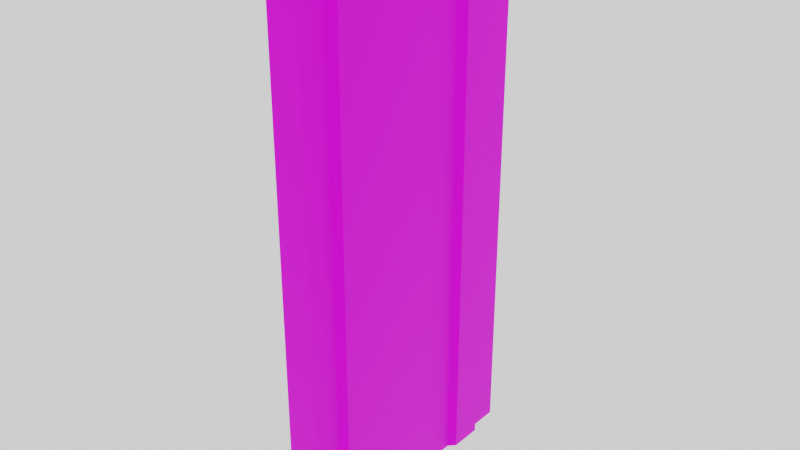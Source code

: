 # Source: SectorDoor.blend  (saved by Blender 3.1.7; exported with 4.5.12 LTS)
import bpy
from mathutils import Matrix  # noqa: F401  (used for matrix-valued properties, if any)

bpy.ops.wm.read_factory_settings(use_empty=True)
scene = bpy.context.scene
scene.name = 'Scene'

# ---- collections
col_collection = bpy.data.collections.new('Collection'); scene.collection.children.link(col_collection)
col_export = bpy.data.collections.new('Export'); scene.collection.children.link(col_export)

# ---- images (referenced by path relative to the original .blend; pixels are not part of the script)
import os
ASSET_DIR = os.environ.get("B2B_ASSET_DIR", "")  # directory of the original .blend (textures are referenced by path, not embedded)
HERE = os.path.dirname(os.path.abspath(__file__))  # packed textures are extracted next to this script under _unpacked/

def load_image(name, relpath, width, height, colorspace="sRGB"):
    """Load a texture the original file referenced (path relative to the .blend, or extracted next to this script)."""
    p = next((c for c in (os.path.join(HERE, relpath), os.path.join(ASSET_DIR, relpath)) if relpath and os.path.exists(c)), "")
    if p:
        img = bpy.data.images.load(p, check_existing=True)
        img.name = name
    else:  # same state as the original file: an image datablock whose file is absent (Cycles renders it pink)
        img = bpy.data.images.new(name, width, height)
        img.source = "FILE"
        img.filepath = "//" + (relpath or name)
    img.colorspace_settings.name = colorspace
    return img
img_t_metal_png = load_image('T_Metal.png', 'T_Metal.png', 1024, 1024, 'sRGB')

# ---- materials (node trees are filled in below, after node groups)
mat_m_concretewalls = bpy.data.materials.new('M_ConcreteWalls')

# ---- node groups
ng_auto_smooth = bpy.data.node_groups.new('Auto Smooth', 'GeometryNodeTree')
_s = ng_auto_smooth.interface.new_socket(name='Geometry', in_out='OUTPUT', socket_type='NodeSocketGeometry')
_s = ng_auto_smooth.interface.new_socket(name='Geometry', in_out='INPUT', socket_type='NodeSocketGeometry')
_s = ng_auto_smooth.interface.new_socket(name='Angle', in_out='INPUT', socket_type='NodeSocketFloat')
_s.subtype = 'ANGLE'
_s.min_value = 0.0
_s.max_value = 3.142
ng_auto_smooth.is_modifier = True
_N = ng_auto_smooth.nodes; _L = ng_auto_smooth.links
n0 = _N.new('NodeGroupOutput'); n0.name = 'Group Output'; n0.location = (480, -100)
n1 = _N.new('NodeGroupInput'); n1.name = 'Group Input'; n1.location = (-420, -300)
n2 = _N.new('NodeGroupInput'); n2.name = 'Group Input.001'; n2.location = (-60, -100)
n3 = _N.new('GeometryNodeSetShadeSmooth'); n3.name = 'Set Shade Smooth'; n3.location = (120, -100)
n3.domain = 'EDGE'
n4 = _N.new('GeometryNodeSetShadeSmooth'); n4.name = 'Set Shade Smooth.001'; n4.location = (300, -100)
n5 = _N.new('GeometryNodeInputMeshEdgeAngle'); n5.name = 'Edge Angle'; n5.location = (-420, -220)
n6 = _N.new('GeometryNodeInputEdgeSmooth'); n6.name = 'Is Edge Smooth'; n6.location = (-60, -160)
n7 = _N.new('GeometryNodeInputShadeSmooth'); n7.name = 'Is Face Smooth'; n7.location = (-240, -340)
n8 = _N.new('FunctionNodeBooleanMath'); n8.name = 'Boolean Math'; n8.location = (-60, -220)
n9 = _N.new('FunctionNodeCompare'); n9.name = 'Compare'; n9.location = (-240, -180)
n9.operation = 'LESS_EQUAL'
_L.new(n5.outputs[0], n9.inputs[0])
_L.new(n4.outputs[0], n0.inputs[0])
_L.new(n1.outputs[1], n9.inputs[1])
_L.new(n9.outputs[0], n8.inputs[0])
_L.new(n7.outputs[0], n8.inputs[1])
_L.new(n2.outputs[0], n3.inputs[0])
_L.new(n6.outputs[0], n3.inputs[1])
_L.new(n3.outputs[0], n4.inputs[0])
_L.new(n8.outputs[0], n3.inputs[2])
n0.is_active_output = True

# ---- material node trees
mat_m_concretewalls.use_nodes = True; mat_m_concretewalls.node_tree.nodes.clear()
_N = mat_m_concretewalls.node_tree.nodes; _L = mat_m_concretewalls.node_tree.links
n0 = _N.new('ShaderNodeBsdfPrincipled'); n0.name = 'Principled BSDF'; n0.location = (10, 300)
n0.distribution = 'GGX'
n0.subsurface_method = 'RANDOM_WALK_SKIN'
n0.inputs[1].default_value = 0.8189
n0.inputs[3].default_value = 1.45
n0.inputs[27].default_value = (0.0, 0.0, 0.0, 1.0)
n0.inputs[28].default_value = 1.0
n1 = _N.new('ShaderNodeOutputMaterial'); n1.name = 'Material Output'; n1.location = (300, 300)
n2 = _N.new('ShaderNodeTexImage'); n2.name = 'Image Texture'; n2.location = (-360, 120)
n2.image = img_t_metal_png
n2.interpolation = 'Closest'
_L.new(n0.outputs[0], n1.inputs[0])
_L.new(n2.outputs[0], n0.inputs[0])
n1.is_active_output = True

# ---- world
world_world = bpy.data.worlds.new('World'); scene.world = world_world
world_world.use_nodes = True; world_world.node_tree.nodes.clear()
_N = world_world.node_tree.nodes; _L = world_world.node_tree.links
n0 = _N.new('ShaderNodeOutputWorld'); n0.name = 'World Output'; n0.location = (300, 300)
n1 = _N.new('ShaderNodeBackground'); n1.name = 'Background'; n1.location = (10, 300)
n1.inputs[0].default_value = (1.0, 1.0, 1.0, 1.0)
_L.new(n1.outputs[0], n0.inputs[0])
n0.is_active_output = True
world_world.color = (0.05088, 0.05088, 0.05088)
world_world.use_sun_shadow = False
world_world.sun_shadow_jitter_overblur = 0.0

# ---- meshes
me_mesh_014 = bpy.data.meshes.new('Mesh.014')
me_mesh_014.from_pydata([(0.1, -0.85, 0.0), (0.1, 0.85, 0.0), (-0.1, -0.85, 0.0), (-0.1, 0.85, 0.0), (0.1, 0.85, 3.5), (0.1, -0.85, 3.5), (-0.1, -0.85, 3.5), (-0.1, 0.85, 3.5), (0.1, -0.3722, 0.0), (0.1, 0.6611, 0.0), (-0.1, 0.3722, 0.0), (0.1, 0.6611, 3.5), (0.1, -0.3722, 3.5), (-0.1, -0.6611, 3.5), (-0.1, 0.3722, 3.5), (0.1, -0.6611, 0.0), (0.1389, -0.6222, 0.0), (0.1389, -0.4112, 0.0), (0.1, 0.3722, 0.0), (0.1389, 0.4112, 0.0), (0.1389, 0.6222, 0.0), (-0.1389, -0.6222, 0.0), (-0.1, -0.6611, 0.0), (-0.1, -0.3722, 0.0), (-0.1389, -0.4112, 0.0), (-0.1389, 0.4112, 0.0), (-0.1, 0.6611, 0.0), (-0.1389, 0.6222, 0.0), (0.1389, 0.6222, 3.5), (0.1389, 0.4112, 3.5), (0.1, 0.3722, 3.5), (0.1389, -0.4112, 3.5), (0.1389, -0.6222, 3.5), (0.1, -0.6611, 3.5), (-0.1389, -0.6222, 3.5), (-0.1389, -0.4112, 3.5), (-0.1, -0.3722, 3.5), (-0.1389, 0.4112, 3.5), (-0.1389, 0.6222, 3.5), (-0.1, 0.6611, 3.5)], [], [(11, 9, 1, 4), (6, 2, 0, 5), (13, 22, 2, 6), (4, 1, 3, 7), (7, 3, 26, 39), (9, 20, 19, 18), (33, 12, 30, 11, 4, 7, 39, 14, 36, 13, 6, 5), (39, 38, 37, 14), (5, 0, 15, 33), (12, 8, 18, 30), (14, 10, 23, 36), (1, 9, 18, 8, 15, 0, 2, 22, 23, 10, 26, 3), (38, 27, 25, 37), (35, 24, 21, 34), (32, 16, 17, 31), (30, 29, 28, 11), (33, 32, 31, 12), (29, 19, 20, 28), (10, 25, 27, 26), (36, 35, 34, 13), (22, 21, 24, 23), (38, 39, 26, 27), (14, 37, 25, 10), (35, 36, 23, 24), (13, 34, 21, 22), (32, 33, 15, 16), (12, 31, 17, 8), (29, 30, 18, 19), (11, 28, 20, 9), (8, 17, 16, 15)])
_uv = me_mesh_014.uv_layers.new(name='UVMap')
_uv.uv.foreach_set('vector', [1.097, 1.474, 1.097, -0.6155, 1.209, -0.6155, 1.209, 1.474, 0.8646, 1.474, 0.8646, -0.6155, 0.984, -0.6155, 0.984, 1.474, 0.984, 1.474, 0.984, -0.6155, 1.097, -0.6155, 1.097, 1.474, 0.7452, 1.474, 0.7452, -0.6155, 0.8646, -0.6155, 0.8646, 1.474, 1.322, 1.474, 1.322, -0.6155, 1.435, -0.6155, 1.435, 1.474, 1.458, 0.2865, 1.435, 0.2633, 1.435, 0.1373, 1.458, 0.1141, 1.578, 0.5121, 1.578, 0.6845, 1.578, 1.129, 1.578, 1.301, 1.578, 1.414, 1.458, 1.414, 1.458, 1.301, 1.458, 1.129, 1.458, 0.6845, 1.458, 0.5121, 1.458, 0.3993, 1.578, 0.3993, 1.458, 1.301, 1.435, 1.278, 1.435, 1.152, 1.458, 1.129, 1.209, 1.474, 1.209, -0.6155, 1.322, -0.6155, 1.322, 1.474, 0.6192, -0.6155, 0.6192, 1.474, 0.1749, 1.474, 0.1749, -0.6155, -0.5679, 1.474, -0.5679, -0.6155, -0.1235, -0.6155, -0.1235, 1.474, 1.458, 0.3993, 1.458, 0.2865, 1.458, 0.1141, 1.458, -0.3303, 1.458, -0.5027, 1.458, -0.6155, 1.578, -0.6155, 1.578, -0.5027, 1.578, -0.3303, 1.578, 0.1141, 1.578, 0.2865, 1.578, 0.3993, -0.7171, 1.474, -0.7171, -0.6155, -0.5912, -0.6155, -0.5912, 1.474, -0.1003, 1.474, -0.1003, -0.6155, 0.02566, -0.6155, 0.02566, 1.474, 0.6192, 1.474, 0.6192, -0.6155, 0.7452, -0.6155, 0.7452, 1.474, 1.578, 1.129, 1.601, 1.152, 1.601, 1.278, 1.578, 1.301, 1.578, 0.5121, 1.601, 0.5353, 1.601, 0.6612, 1.578, 0.6845, 0.1516, -0.6155, 0.1516, 1.474, 0.02566, 1.474, 0.02566, -0.6155, 1.578, 0.1141, 1.601, 0.1373, 1.601, 0.2633, 1.578, 0.2865, 1.458, 0.6845, 1.435, 0.6612, 1.435, 0.5353, 1.458, 0.5121, 1.578, -0.5027, 1.601, -0.4795, 1.601, -0.3535, 1.578, -0.3303, 1.671, 1.474, 1.647, 1.474, 1.647, -0.6155, 1.671, -0.6155, -0.5679, 1.474, -0.5912, 1.474, -0.5912, -0.6155, -0.5679, -0.6155, -0.1003, 1.474, -0.1235, 1.474, -0.1235, -0.6155, -0.1003, -0.6155, 1.624, 1.474, 1.601, 1.474, 1.601, -0.6155, 1.624, -0.6155, 1.694, -0.6155, 1.717, -0.6155, 1.717, 1.474, 1.694, 1.474, 1.671, -0.6155, 1.694, -0.6155, 1.694, 1.474, 1.671, 1.474, 0.1516, -0.6155, 0.1749, -0.6155, 0.1749, 1.474, 0.1516, 1.474, 1.647, 1.474, 1.624, 1.474, 1.624, -0.6155, 1.647, -0.6155, 1.458, -0.3303, 1.435, -0.3535, 1.435, -0.4795, 1.458, -0.5027])
me_mesh_014.materials.append(mat_m_concretewalls)
me_mesh_014.use_remesh_fix_poles = True
me_mesh_014.use_remesh_preserve_attributes = False
me_mesh_014.update()

# ---- objects
ob_door = bpy.data.objects.new('Door', me_mesh_014)

# ---- transforms, parenting, visibility, modifiers, constraints
ob_door.location = (0.0, 0.0, 0.0)
_m = ob_door.modifiers.new('Auto Smooth', 'NODES')
_m.node_group = ng_auto_smooth
_gi = [s.identifier for s in ng_auto_smooth.interface.items_tree if s.item_type == 'SOCKET' and s.in_out == 'INPUT']
_m[_gi[1]] = 3.142  # Angle

# ---- collection membership
col_collection.objects.link(ob_door)

# ---- scene / render settings (as saved in the file)
scene.frame_start = 1; scene.frame_end = 250; scene.frame_set(1)
scene.render.engine = 'CYCLES'
scene.cycles.sampling_pattern = 'TABULATED_SOBOL'
scene.cycles.use_light_tree = False
scene.view_settings.view_transform = 'Filmic'
bpy.context.view_layer.update()

# ---- added for rendering (the .blend has no active camera): camera
cam_auto = bpy.data.cameras.new('AutoCamera')
cam_auto.lens = 50.0
cam_auto.sensor_width = 36.0
cam_auto.clip_end = 1000.0
ob_auto_camera = bpy.data.objects.new('AutoCamera', cam_auto)
scene.collection.objects.link(ob_auto_camera)
ob_auto_camera.location = (3.60923, -4.33108, 4.63739)
ob_auto_camera.rotation_euler = (1.09748, -7.21219e-08, 0.694738)
scene.camera = ob_auto_camera
bpy.context.view_layer.update()
